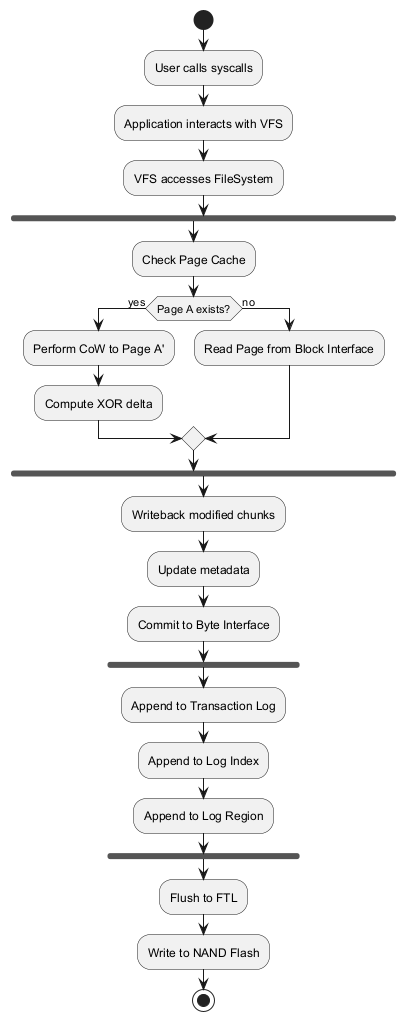

The diagram above was rendered by PlantUML. Its source (embedded in the PNG):
@startuml
start
:User calls syscalls;
:Application interacts with VFS;
:VFS accesses FileSystem;

fork
:Check Page Cache;
if (Page A exists?) then (yes)
  :Perform CoW to Page A';
  :Compute XOR delta;
else (no)
  :Read Page from Block Interface;
endif
end fork

:Writeback modified chunks;
:Update metadata;
:Commit to Byte Interface;

fork
:Append to Transaction Log;
:Append to Log Index;
:Append to Log Region;
end fork

:Flush to FTL;
:Write to NAND Flash;
stop
@enduml